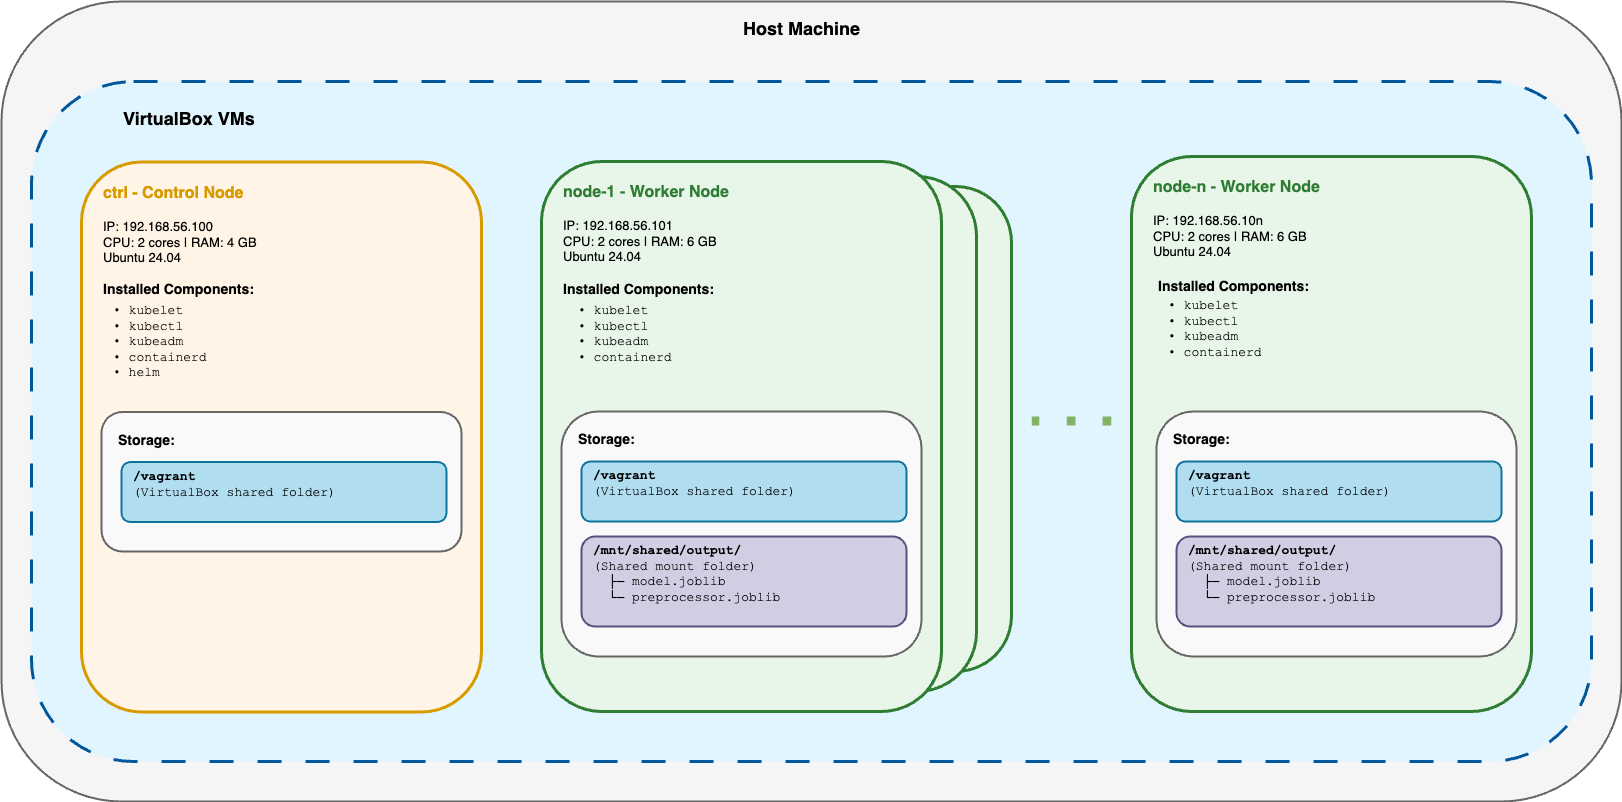

The diagram above was exported from draw.io. Its source (the exported page's mxGraphModel, read from the mxfile embedded in the PNG):
<mxGraphModel dx="2842" dy="770" grid="1" gridSize="10" guides="1" tooltips="1" connect="1" arrows="1" fold="1" page="1" pageScale="1" pageWidth="1600" pageHeight="1200" math="0" shadow="0">
  <root>
    <mxCell id="0" />
    <mxCell id="1" parent="0" />
    <mxCell id="host-container" value="" style="rounded=1;whiteSpace=wrap;html=1;fillColor=#f5f5f5;strokeColor=#666666;strokeWidth=2;verticalAlign=top;align=left;spacingLeft=15;spacingTop=10;" parent="1" vertex="1">
      <mxGeometry y="220" width="1620" height="800" as="geometry" />
    </mxCell>
    <mxCell id="vms-container" value="" style="rounded=1;whiteSpace=wrap;html=1;fillColor=#e1f5fe;strokeColor=#01579b;strokeWidth=3;verticalAlign=top;align=left;spacingLeft=15;spacingTop=10;dashed=1;dashPattern=8 8;" parent="1" vertex="1">
      <mxGeometry x="30" y="300" width="1560" height="680" as="geometry" />
    </mxCell>
    <mxCell id="PpmGfDpBF6Z2tMRTYkCG-1" value="" style="rounded=1;whiteSpace=wrap;html=1;fillColor=#e8f5e9;strokeColor=#2e7d32;strokeWidth=3;verticalAlign=top;align=left;spacingLeft=15;spacingTop=10;" parent="1" vertex="1">
      <mxGeometry x="640" y="405" width="370" height="485" as="geometry" />
    </mxCell>
    <mxCell id="node2" value="" style="rounded=1;whiteSpace=wrap;html=1;fillColor=#e8f5e9;strokeColor=#2e7d32;strokeWidth=3;verticalAlign=top;align=left;spacingLeft=15;spacingTop=10;" parent="1" vertex="1">
      <mxGeometry x="580" y="395" width="395" height="515" as="geometry" />
    </mxCell>
    <mxCell id="host-title" value="&lt;b&gt;Host Machine&lt;/b&gt;" style="text;html=1;strokeColor=none;fillColor=none;align=left;verticalAlign=top;whiteSpace=wrap;fontSize=18;" parent="1" vertex="1">
      <mxGeometry x="740" y="230" width="120" height="35" as="geometry" />
    </mxCell>
    <mxCell id="vms-title" value="&lt;b&gt;VirtualBox VMs&lt;/b&gt;" style="text;html=1;strokeColor=none;fillColor=none;align=left;verticalAlign=top;whiteSpace=wrap;fontSize=18;" parent="1" vertex="1">
      <mxGeometry x="120" y="320" width="135" height="35" as="geometry" />
    </mxCell>
    <mxCell id="ctrl-node" value="" style="rounded=1;whiteSpace=wrap;html=1;fillColor=#fff4e6;strokeColor=#d79b00;strokeWidth=3;verticalAlign=top;align=left;spacingLeft=15;spacingTop=10;" parent="1" vertex="1">
      <mxGeometry x="80" y="380.5" width="400" height="550" as="geometry" />
    </mxCell>
    <mxCell id="ctrl-title" value="&lt;b&gt;ctrl - Control Node&lt;/b&gt;" style="text;html=1;strokeColor=none;fillColor=none;align=left;verticalAlign=top;whiteSpace=wrap;fontSize=16;fontColor=#d79b00;" parent="1" vertex="1">
      <mxGeometry x="100" y="395.5" width="250" height="30" as="geometry" />
    </mxCell>
    <mxCell id="ctrl-specs" value="IP: 192.168.56.100&lt;br&gt;CPU: 2 cores | RAM: 4 GB&lt;div&gt;Ubuntu 24.04&lt;/div&gt;" style="text;html=1;strokeColor=none;fillColor=none;align=left;verticalAlign=top;whiteSpace=wrap;fontSize=13;" parent="1" vertex="1">
      <mxGeometry x="100" y="430.5" width="250" height="49.5" as="geometry" />
    </mxCell>
    <mxCell id="ctrl-worker-label" value="&lt;b&gt;Installed Components:&lt;/b&gt;" style="text;html=1;strokeColor=none;fillColor=none;align=left;verticalAlign=top;whiteSpace=wrap;fontSize=14;" parent="1" vertex="1">
      <mxGeometry x="100" y="493" width="250" height="25" as="geometry" />
    </mxCell>
    <mxCell id="ctrl-worker" value="• kubelet&lt;br&gt;• kubectl&lt;br&gt;• kubeadm&lt;br&gt;• containerd&lt;br&gt;• helm" style="text;html=1;strokeColor=none;fillColor=none;align=left;verticalAlign=top;whiteSpace=wrap;fontSize=13;fontFamily=Courier New;" parent="1" vertex="1">
      <mxGeometry x="110" y="515" width="340" height="90" as="geometry" />
    </mxCell>
    <mxCell id="ctrl-storage" value="" style="rounded=1;whiteSpace=wrap;html=1;fillColor=#f9f9f9;strokeColor=#666666;strokeWidth=2;verticalAlign=top;align=left;spacingLeft=12;spacingTop=8;" parent="1" vertex="1">
      <mxGeometry x="100" y="630.5" width="360" height="139.5" as="geometry" />
    </mxCell>
    <mxCell id="ctrl-storage-label" value="&lt;b&gt;Storage:&lt;/b&gt;" style="text;html=1;strokeColor=none;fillColor=none;align=left;verticalAlign=top;whiteSpace=wrap;fontSize=14;" parent="1" vertex="1">
      <mxGeometry x="115" y="643.5" width="120" height="25" as="geometry" />
    </mxCell>
    <mxCell id="ctrl-vagrant-folder" value="&lt;b style=&quot;text-align: center;&quot;&gt;/vagrant&lt;/b&gt;&lt;br style=&quot;text-align: center;&quot;&gt;&lt;span style=&quot;text-align: center;&quot;&gt;(VirtualBox shared folder)&lt;/span&gt;" style="rounded=1;whiteSpace=wrap;html=1;fillColor=#b1ddf0;strokeColor=#10739e;strokeWidth=2;fontSize=13;fontFamily=Courier New;align=left;verticalAlign=top;spacingLeft=10;" parent="1" vertex="1">
      <mxGeometry x="120" y="680.5" width="325" height="60" as="geometry" />
    </mxCell>
    <mxCell id="node1" value="" style="rounded=1;whiteSpace=wrap;html=1;fillColor=#e8f5e9;strokeColor=#2e7d32;strokeWidth=3;verticalAlign=top;align=left;spacingLeft=15;spacingTop=10;" parent="1" vertex="1">
      <mxGeometry x="540" y="380" width="400" height="550" as="geometry" />
    </mxCell>
    <mxCell id="node1-title" value="&lt;b&gt;node-1 - Worker Node&lt;/b&gt;" style="text;html=1;strokeColor=none;fillColor=none;align=left;verticalAlign=top;whiteSpace=wrap;fontSize=16;fontColor=#2e7d32;" parent="1" vertex="1">
      <mxGeometry x="560" y="395" width="250" height="30" as="geometry" />
    </mxCell>
    <mxCell id="node1-specs" value="IP: 192.168.56.101&lt;br&gt;CPU: 2 cores | RAM: 6 GB&lt;div&gt;Ubuntu 24.04&lt;br&gt;&lt;/div&gt;" style="text;html=1;strokeColor=none;fillColor=none;align=left;verticalAlign=top;whiteSpace=wrap;fontSize=13;" parent="1" vertex="1">
      <mxGeometry x="560" y="430" width="250" height="50" as="geometry" />
    </mxCell>
    <mxCell id="node1-worker-label" value="&lt;b&gt;Installed Components:&lt;/b&gt;" style="text;html=1;strokeColor=none;fillColor=none;align=left;verticalAlign=top;whiteSpace=wrap;fontSize=14;" parent="1" vertex="1">
      <mxGeometry x="560" y="493" width="250" height="25" as="geometry" />
    </mxCell>
    <mxCell id="node1-worker" value="• kubelet&lt;div&gt;• kubectl&lt;/div&gt;&lt;div&gt;• kubeadm&lt;br&gt;&lt;div&gt;• containerd&lt;/div&gt;&lt;/div&gt;" style="text;html=1;strokeColor=none;fillColor=none;align=left;verticalAlign=top;whiteSpace=wrap;fontSize=13;fontFamily=Courier New;" parent="1" vertex="1">
      <mxGeometry x="575" y="515" width="340" height="65" as="geometry" />
    </mxCell>
    <mxCell id="PpmGfDpBF6Z2tMRTYkCG-3" value="" style="rounded=1;whiteSpace=wrap;html=1;fillColor=#e8f5e9;strokeColor=#2e7d32;strokeWidth=3;verticalAlign=top;align=left;spacingLeft=15;spacingTop=10;" parent="1" vertex="1">
      <mxGeometry x="1130" y="375" width="400" height="555" as="geometry" />
    </mxCell>
    <mxCell id="PpmGfDpBF6Z2tMRTYkCG-4" value="&lt;b&gt;node-n - Worker Node&lt;/b&gt;" style="text;html=1;strokeColor=none;fillColor=none;align=left;verticalAlign=top;whiteSpace=wrap;fontSize=16;fontColor=#2e7d32;" parent="1" vertex="1">
      <mxGeometry x="1150" y="390" width="250" height="30" as="geometry" />
    </mxCell>
    <mxCell id="PpmGfDpBF6Z2tMRTYkCG-5" value="IP: 192.168.56.10n&lt;br&gt;CPU: 2 cores | RAM: 6 GB&lt;div&gt;Ubuntu 24.04&lt;br&gt;&lt;/div&gt;" style="text;html=1;strokeColor=none;fillColor=none;align=left;verticalAlign=top;whiteSpace=wrap;fontSize=13;" parent="1" vertex="1">
      <mxGeometry x="1150" y="425" width="250" height="55" as="geometry" />
    </mxCell>
    <mxCell id="PpmGfDpBF6Z2tMRTYkCG-6" value="&lt;b&gt;Installed Components:&lt;/b&gt;" style="text;html=1;strokeColor=none;fillColor=none;align=left;verticalAlign=top;whiteSpace=wrap;fontSize=14;" parent="1" vertex="1">
      <mxGeometry x="1155" y="490" width="250" height="25" as="geometry" />
    </mxCell>
    <mxCell id="PpmGfDpBF6Z2tMRTYkCG-7" value="• kubelet&lt;div&gt;• kubectl&lt;/div&gt;&lt;div&gt;• kubeadm&lt;br&gt;&lt;div&gt;• containerd&lt;/div&gt;&lt;/div&gt;" style="text;html=1;strokeColor=none;fillColor=none;align=left;verticalAlign=top;whiteSpace=wrap;fontSize=13;fontFamily=Courier New;" parent="1" vertex="1">
      <mxGeometry x="1165" y="510" width="340" height="70" as="geometry" />
    </mxCell>
    <mxCell id="PpmGfDpBF6Z2tMRTYkCG-12" value="" style="endArrow=none;dashed=1;html=1;dashPattern=1 3;strokeWidth=9;rounded=1;targetPerimeterSpacing=0;endSize=0;startSize=0;jumpSize=0;curved=0;strokeColor=#82b366;fillColor=#d5e8d4;" parent="1" edge="1">
      <mxGeometry width="50" height="50" relative="1" as="geometry">
        <mxPoint x="1110" y="639.38" as="sourcePoint" />
        <mxPoint x="1030" y="639.38" as="targetPoint" />
      </mxGeometry>
    </mxCell>
    <mxCell id="PpmGfDpBF6Z2tMRTYkCG-13" value="" style="rounded=1;whiteSpace=wrap;html=1;fillColor=#f9f9f9;strokeColor=#666666;strokeWidth=2;verticalAlign=top;align=left;spacingLeft=12;spacingTop=8;" parent="1" vertex="1">
      <mxGeometry x="560" y="630" width="360" height="245" as="geometry" />
    </mxCell>
    <mxCell id="PpmGfDpBF6Z2tMRTYkCG-14" value="&lt;b&gt;Storage:&lt;/b&gt;" style="text;html=1;strokeColor=none;fillColor=none;align=left;verticalAlign=top;whiteSpace=wrap;fontSize=14;" parent="1" vertex="1">
      <mxGeometry x="575" y="643" width="120" height="25" as="geometry" />
    </mxCell>
    <mxCell id="PpmGfDpBF6Z2tMRTYkCG-15" value="&lt;b style=&quot;text-align: center;&quot;&gt;/vagrant&lt;/b&gt;&lt;br style=&quot;text-align: center;&quot;&gt;&lt;span style=&quot;text-align: center;&quot;&gt;(VirtualBox shared folder)&lt;/span&gt;" style="rounded=1;whiteSpace=wrap;html=1;fillColor=#b1ddf0;strokeColor=#10739e;strokeWidth=2;fontSize=13;fontFamily=Courier New;align=left;verticalAlign=top;spacingLeft=10;" parent="1" vertex="1">
      <mxGeometry x="580" y="680" width="325" height="60" as="geometry" />
    </mxCell>
    <mxCell id="PpmGfDpBF6Z2tMRTYkCG-16" value="&lt;font&gt;&lt;b&gt;/mnt/shared/output/&lt;/b&gt;&lt;br&gt;(Shared mount folder)&lt;br&gt;&lt;span style=&quot;background-color: transparent; color: light-dark(rgb(0, 0, 0), rgb(255, 255, 255));&quot;&gt;&amp;nbsp; ├─ model.joblib&lt;/span&gt;&lt;br&gt;&lt;font style=&quot;&quot;&gt;&amp;nbsp; └─ preprocessor.joblib&lt;/font&gt;&lt;/font&gt;" style="rounded=1;whiteSpace=wrap;html=1;fillColor=#d0cee2;strokeColor=#56517e;strokeWidth=2;fontSize=13;fontFamily=Courier New;align=left;spacingLeft=10;verticalAlign=top;" parent="1" vertex="1">
      <mxGeometry x="580" y="755" width="325" height="90" as="geometry" />
    </mxCell>
    <mxCell id="PpmGfDpBF6Z2tMRTYkCG-17" value="" style="rounded=1;whiteSpace=wrap;html=1;fillColor=#f9f9f9;strokeColor=#666666;strokeWidth=2;verticalAlign=top;align=left;spacingLeft=12;spacingTop=8;" parent="1" vertex="1">
      <mxGeometry x="1155" y="630" width="360" height="245" as="geometry" />
    </mxCell>
    <mxCell id="PpmGfDpBF6Z2tMRTYkCG-18" value="&lt;b&gt;Storage:&lt;/b&gt;" style="text;html=1;strokeColor=none;fillColor=none;align=left;verticalAlign=top;whiteSpace=wrap;fontSize=14;" parent="1" vertex="1">
      <mxGeometry x="1170" y="643" width="120" height="25" as="geometry" />
    </mxCell>
    <mxCell id="PpmGfDpBF6Z2tMRTYkCG-19" value="&lt;b style=&quot;text-align: center;&quot;&gt;/vagrant&lt;/b&gt;&lt;br style=&quot;text-align: center;&quot;&gt;&lt;span style=&quot;text-align: center;&quot;&gt;(VirtualBox shared folder)&lt;/span&gt;" style="rounded=1;whiteSpace=wrap;html=1;fillColor=#b1ddf0;strokeColor=#10739e;strokeWidth=2;fontSize=13;fontFamily=Courier New;align=left;verticalAlign=top;spacingLeft=10;" parent="1" vertex="1">
      <mxGeometry x="1175" y="680" width="325" height="60" as="geometry" />
    </mxCell>
    <mxCell id="PpmGfDpBF6Z2tMRTYkCG-20" value="&lt;font&gt;&lt;b&gt;/mnt/shared/output/&lt;/b&gt;&lt;br&gt;(Shared mount folder)&lt;br&gt;&lt;span style=&quot;background-color: transparent; color: light-dark(rgb(0, 0, 0), rgb(255, 255, 255));&quot;&gt;&amp;nbsp; ├─ model.joblib&lt;/span&gt;&lt;br&gt;&lt;font style=&quot;&quot;&gt;&amp;nbsp; └─ preprocessor.joblib&lt;/font&gt;&lt;/font&gt;" style="rounded=1;whiteSpace=wrap;html=1;fillColor=#d0cee2;strokeColor=#56517e;strokeWidth=2;fontSize=13;fontFamily=Courier New;align=left;spacingLeft=10;verticalAlign=top;" parent="1" vertex="1">
      <mxGeometry x="1175" y="755" width="325" height="90" as="geometry" />
    </mxCell>
  </root>
</mxGraphModel>